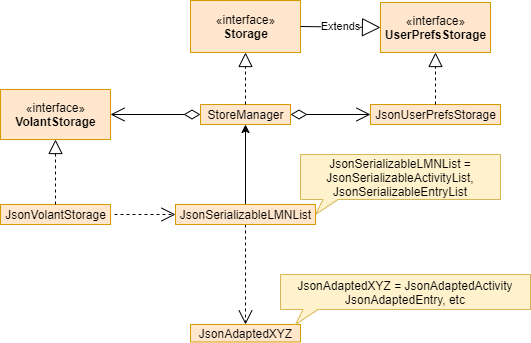

The diagram above was exported from draw.io. Its source (the exported page's mxGraphModel, read from the mxfile embedded in the PNG):
<mxGraphModel dx="782" dy="469" grid="1" gridSize="10" guides="1" tooltips="1" connect="1" arrows="1" fold="1" page="1" pageScale="1" pageWidth="850" pageHeight="1100" math="0" shadow="0">
  <root>
    <mxCell id="0" />
    <mxCell id="1" parent="0" />
    <mxCell id="YUGKGHSN28fUSTiuEx7U-52" value="1" style="endArrow=open;endSize=12;startArrow=diamondThin;startSize=14;startFill=0;edgeStyle=orthogonalEdgeStyle;align=left;verticalAlign=bottom;strokeWidth=1;exitX=1;exitY=0.5;exitDx=0;exitDy=0;entryX=0;entryY=0.5;entryDx=0;entryDy=0;" parent="1" source="YUGKGHSN28fUSTiuEx7U-3" target="YUGKGHSN28fUSTiuEx7U-10" edge="1">
      <mxGeometry x="-1" y="92" relative="1" as="geometry">
        <mxPoint x="400" y="150" as="sourcePoint" />
        <mxPoint x="310" y="150" as="targetPoint" />
        <mxPoint x="-45" y="12" as="offset" />
      </mxGeometry>
    </mxCell>
    <mxCell id="YUGKGHSN28fUSTiuEx7U-41" value="1" style="endArrow=open;endSize=12;startArrow=diamondThin;startSize=14;startFill=0;edgeStyle=orthogonalEdgeStyle;align=left;verticalAlign=bottom;strokeWidth=1;exitX=0.5;exitY=1;exitDx=0;exitDy=0;entryX=1;entryY=0.5;entryDx=0;entryDy=0;" parent="1" target="YUGKGHSN28fUSTiuEx7U-19" edge="1">
      <mxGeometry x="-1" y="-71" relative="1" as="geometry">
        <mxPoint x="230" y="180" as="sourcePoint" />
        <mxPoint x="160" y="210" as="targetPoint" />
        <mxPoint x="10" y="1" as="offset" />
      </mxGeometry>
    </mxCell>
    <mxCell id="YUGKGHSN28fUSTiuEx7U-1" value="«interface»&lt;br&gt;&lt;b&gt;Storage&lt;/b&gt;" style="html=1;fillColor=#ffe6cc;strokeColor=#d79b00;" parent="1" vertex="1">
      <mxGeometry x="220" y="66" width="110" height="52" as="geometry" />
    </mxCell>
    <mxCell id="YUGKGHSN28fUSTiuEx7U-3" value="StoreManager" style="html=1;fillColor=#ffe6cc;strokeColor=#d79b00;" parent="1" vertex="1">
      <mxGeometry x="230" y="170" width="90" height="20" as="geometry" />
    </mxCell>
    <mxCell id="YUGKGHSN28fUSTiuEx7U-5" value="«interface»&lt;br&gt;&lt;b&gt;UserPrefsStorage&lt;/b&gt;" style="html=1;fillColor=#ffe6cc;strokeColor=#d79b00;" parent="1" vertex="1">
      <mxGeometry x="410" y="68" width="110" height="50" as="geometry" />
    </mxCell>
    <mxCell id="YUGKGHSN28fUSTiuEx7U-16" value="Extends" style="endArrow=block;endSize=16;endFill=0;html=1;strokeWidth=1;entryX=0;entryY=0.5;entryDx=0;entryDy=0;exitX=1;exitY=0.5;exitDx=0;exitDy=0;" parent="1" source="YUGKGHSN28fUSTiuEx7U-1" target="YUGKGHSN28fUSTiuEx7U-5" edge="1">
      <mxGeometry width="160" relative="1" as="geometry">
        <mxPoint x="350" y="150" as="sourcePoint" />
        <mxPoint x="330" y="94.5" as="targetPoint" />
      </mxGeometry>
    </mxCell>
    <mxCell id="YUGKGHSN28fUSTiuEx7U-19" value="«interface»&lt;br&gt;&lt;b&gt;VolantStorage&lt;/b&gt;" style="html=1;fillColor=#ffe6cc;strokeColor=#d79b00;" parent="1" vertex="1">
      <mxGeometry x="30" y="155" width="110" height="50" as="geometry" />
    </mxCell>
    <mxCell id="YUGKGHSN28fUSTiuEx7U-24" value="JsonVolantStorage" style="html=1;fillColor=#ffe6cc;strokeColor=#d79b00;" parent="1" vertex="1">
      <mxGeometry x="30" y="270" width="110" height="20" as="geometry" />
    </mxCell>
    <mxCell id="YUGKGHSN28fUSTiuEx7U-27" value="" style="endArrow=block;dashed=1;endFill=0;endSize=12;html=1;strokeWidth=1;" parent="1" source="YUGKGHSN28fUSTiuEx7U-10" edge="1">
      <mxGeometry width="160" relative="1" as="geometry">
        <mxPoint x="465" y="120" as="sourcePoint" />
        <mxPoint x="464.5" y="170" as="targetPoint" />
      </mxGeometry>
    </mxCell>
    <mxCell id="YUGKGHSN28fUSTiuEx7U-30" value="Use" style="endArrow=open;endSize=12;dashed=1;html=1;strokeWidth=1;entryX=0;entryY=0.5;entryDx=0;entryDy=0;" parent="1" source="YUGKGHSN28fUSTiuEx7U-29" edge="1">
      <mxGeometry x="-0.0769" width="160" relative="1" as="geometry">
        <mxPoint x="144" y="280" as="sourcePoint" />
        <mxPoint x="264" y="280" as="targetPoint" />
        <mxPoint as="offset" />
      </mxGeometry>
    </mxCell>
    <mxCell id="YUGKGHSN28fUSTiuEx7U-10" value="JsonUserPrefsStorage" style="html=1;fillColor=#ffe6cc;strokeColor=#d79b00;" parent="1" vertex="1">
      <mxGeometry x="400" y="170" width="130" height="20" as="geometry" />
    </mxCell>
    <mxCell id="YUGKGHSN28fUSTiuEx7U-33" value="" style="endArrow=block;dashed=1;endFill=0;endSize=12;html=1;strokeWidth=1;entryX=0.5;entryY=1;entryDx=0;entryDy=0;" parent="1" target="YUGKGHSN28fUSTiuEx7U-5" edge="1">
      <mxGeometry width="160" relative="1" as="geometry">
        <mxPoint x="465" y="170" as="sourcePoint" />
        <mxPoint x="480" y="150" as="targetPoint" />
      </mxGeometry>
    </mxCell>
    <mxCell id="YUGKGHSN28fUSTiuEx7U-35" value="Use" style="endArrow=open;endSize=12;dashed=1;html=1;strokeWidth=1;entryX=0.5;entryY=0;entryDx=0;entryDy=0;exitX=0.5;exitY=1;exitDx=0;exitDy=0;fontColor=#FFFFFF;" parent="1" source="YUGKGHSN28fUSTiuEx7U-29" target="YUGKGHSN28fUSTiuEx7U-36" edge="1">
      <mxGeometry x="-0.7576" y="-125" width="160" relative="1" as="geometry">
        <mxPoint x="275" y="380" as="sourcePoint" />
        <mxPoint x="273" y="366" as="targetPoint" />
        <mxPoint as="offset" />
      </mxGeometry>
    </mxCell>
    <mxCell id="YUGKGHSN28fUSTiuEx7U-36" value="JsonAdaptedXYZ" style="html=1;fillColor=#ffe6cc;strokeColor=#d79b00;" parent="1" vertex="1">
      <mxGeometry x="220" y="390" width="110" height="17.5" as="geometry" />
    </mxCell>
    <mxCell id="YUGKGHSN28fUSTiuEx7U-44" value="JsonAdaptedXYZ = JsonAdaptedActivity JsonAdaptedEntry, etc" style="whiteSpace=wrap;html=1;shape=mxgraph.basic.rectCallout;dx=30;dy=15;boundedLbl=1;fillColor=#fff2cc;strokeColor=#d6b656;" parent="1" vertex="1">
      <mxGeometry x="310" y="340" width="250" height="50" as="geometry" />
    </mxCell>
    <mxCell id="YUGKGHSN28fUSTiuEx7U-45" value="JsonSerializableLMNList = JsonSerializableActivityList, JsonSerializableEntryList" style="whiteSpace=wrap;html=1;shape=mxgraph.basic.rectCallout;dx=30;dy=15;boundedLbl=1;fillColor=#fff2cc;strokeColor=#d6b656;" parent="1" vertex="1">
      <mxGeometry x="330" y="220" width="200" height="60" as="geometry" />
    </mxCell>
    <mxCell id="YUGKGHSN28fUSTiuEx7U-46" value="" style="endArrow=block;dashed=1;endFill=0;endSize=12;html=1;strokeWidth=1;" parent="1" target="YUGKGHSN28fUSTiuEx7U-1" edge="1">
      <mxGeometry width="160" relative="1" as="geometry">
        <mxPoint x="275" y="170" as="sourcePoint" />
        <mxPoint x="274" y="180" as="targetPoint" />
      </mxGeometry>
    </mxCell>
    <mxCell id="YUGKGHSN28fUSTiuEx7U-47" value="" style="endArrow=block;dashed=1;endFill=0;endSize=12;html=1;strokeWidth=1;exitX=0.5;exitY=0;exitDx=0;exitDy=0;entryX=0.5;entryY=1;entryDx=0;entryDy=0;" parent="1" source="YUGKGHSN28fUSTiuEx7U-24" target="YUGKGHSN28fUSTiuEx7U-19" edge="1">
      <mxGeometry width="160" relative="1" as="geometry">
        <mxPoint x="85" y="205" as="sourcePoint" />
        <mxPoint x="160" y="240" as="targetPoint" />
      </mxGeometry>
    </mxCell>
    <mxCell id="YUGKGHSN28fUSTiuEx7U-51" value="" style="edgeStyle=orthogonalEdgeStyle;rounded=0;orthogonalLoop=1;jettySize=auto;html=1;strokeWidth=1;" parent="1" source="YUGKGHSN28fUSTiuEx7U-29" target="YUGKGHSN28fUSTiuEx7U-3" edge="1">
      <mxGeometry relative="1" as="geometry" />
    </mxCell>
    <mxCell id="YUGKGHSN28fUSTiuEx7U-29" value="JsonSerializableLMNList" style="html=1;fillColor=#ffe6cc;strokeColor=#d79b00;" parent="1" vertex="1">
      <mxGeometry x="205" y="270" width="140" height="20" as="geometry" />
    </mxCell>
    <mxCell id="YUGKGHSN28fUSTiuEx7U-48" value="Use" style="endArrow=open;endSize=12;dashed=1;html=1;strokeWidth=1;entryX=0;entryY=0.5;entryDx=0;entryDy=0;fontColor=#FFFFFF;" parent="1" target="YUGKGHSN28fUSTiuEx7U-29" edge="1">
      <mxGeometry x="-0.4754" y="-80" width="160" relative="1" as="geometry">
        <mxPoint x="144" y="280" as="sourcePoint" />
        <mxPoint x="264" y="280" as="targetPoint" />
        <mxPoint as="offset" />
      </mxGeometry>
    </mxCell>
  </root>
</mxGraphModel>